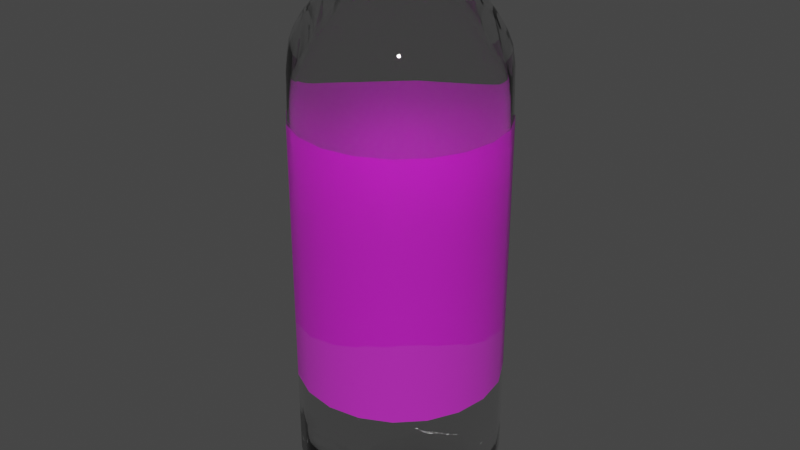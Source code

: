 # Source: water_bottle.blend  (saved by Blender 3.3.6; exported with 4.5.12 LTS)
import bpy
from mathutils import Matrix  # noqa: F401  (used for matrix-valued properties, if any)

bpy.ops.wm.read_factory_settings(use_empty=True)
scene = bpy.context.scene
scene.name = 'Scene'

# ---- collections
col_collection = bpy.data.collections.new('Collection'); scene.collection.children.link(col_collection)

# ---- images (referenced by path relative to the original .blend; pixels are not part of the script)
import os
ASSET_DIR = os.environ.get("B2B_ASSET_DIR", "")  # directory of the original .blend (textures are referenced by path, not embedded)
HERE = os.path.dirname(os.path.abspath(__file__))  # packed textures are extracted next to this script under _unpacked/

def load_image(name, relpath, width, height, colorspace="sRGB"):
    """Load a texture the original file referenced (path relative to the .blend, or extracted next to this script)."""
    p = next((c for c in (os.path.join(HERE, relpath), os.path.join(ASSET_DIR, relpath)) if relpath and os.path.exists(c)), "")
    if p:
        img = bpy.data.images.load(p, check_existing=True)
        img.name = name
    else:  # same state as the original file: an image datablock whose file is absent (Cycles renders it pink)
        img = bpy.data.images.new(name, width, height)
        img.source = "FILE"
        img.filepath = "//" + (relpath or name)
    img.colorspace_settings.name = colorspace
    return img
img_bottle_label = load_image('bottle_label', 'bottle_label.png', 1024, 1024, 'sRGB')

# ---- materials (node trees are filled in below, after node groups)
mat_bottle_plastic = bpy.data.materials.new('bottle_plastic')
mat_bottle_plastic.use_transparent_shadow = False
mat_bottle_lid = bpy.data.materials.new('bottle_lid')
mat_bottle_lid.use_transparent_shadow = False
mat_bottle_label = bpy.data.materials.new('bottle_label')
mat_bottle_label.surface_render_method = 'BLENDED'
mat_bottle_label.blend_method = 'BLEND'
mat_bottle_label.use_transparent_shadow = False

# ---- material node trees
mat_bottle_plastic.use_nodes = True; mat_bottle_plastic.node_tree.nodes.clear()
_N = mat_bottle_plastic.node_tree.nodes; _L = mat_bottle_plastic.node_tree.links
n0 = _N.new('ShaderNodeBsdfPrincipled'); n0.name = 'Principled BSDF'; n0.location = (10, 300)
n0.distribution = 'GGX'
n0.subsurface_method = 'RANDOM_WALK_SKIN'
n0.inputs[2].default_value = 0.0
n0.inputs[3].default_value = 1.45
n0.inputs[18].default_value = 1.0
n0.inputs[27].default_value = (0.0, 0.0, 0.0, 1.0)
n0.inputs[28].default_value = 1.0
n1 = _N.new('ShaderNodeOutputMaterial'); n1.name = 'Material Output'; n1.location = (300, 300)
_L.new(n0.outputs[0], n1.inputs[0])
n1.is_active_output = True
mat_bottle_lid.use_nodes = True; mat_bottle_lid.node_tree.nodes.clear()
_N = mat_bottle_lid.node_tree.nodes; _L = mat_bottle_lid.node_tree.links
n0 = _N.new('ShaderNodeBsdfPrincipled'); n0.name = 'Principled BSDF'; n0.location = (10, 300)
n0.distribution = 'GGX'
n0.subsurface_method = 'RANDOM_WALK_SKIN'
n0.inputs[0].default_value = (0.2137, 0.149, 0.6152, 1.0)
n0.inputs[3].default_value = 1.45
n0.inputs[27].default_value = (0.0, 0.0, 0.0, 1.0)
n0.inputs[28].default_value = 1.0
n1 = _N.new('ShaderNodeOutputMaterial'); n1.name = 'Material Output'; n1.location = (300, 300)
_L.new(n0.outputs[0], n1.inputs[0])
n1.is_active_output = True
mat_bottle_label.use_nodes = True; mat_bottle_label.node_tree.nodes.clear()
_N = mat_bottle_label.node_tree.nodes; _L = mat_bottle_label.node_tree.links
n0 = _N.new('ShaderNodeBsdfPrincipled'); n0.name = 'Principled BSDF'; n0.location = (10, 300)
n0.distribution = 'GGX'
n0.subsurface_method = 'RANDOM_WALK_SKIN'
n0.inputs[3].default_value = 1.45
n0.inputs[4].default_value = 0.5
n0.inputs[27].default_value = (0.0, 0.0, 0.0, 1.0)
n0.inputs[28].default_value = 1.0
n1 = _N.new('ShaderNodeOutputMaterial'); n1.name = 'Material Output'; n1.location = (300, 300)
n2 = _N.new('ShaderNodeTexImage'); n2.name = 'Image Texture'; n2.location = (-297, 248)
n2.image = img_bottle_label
_L.new(n0.outputs[0], n1.inputs[0])
_L.new(n2.outputs[0], n0.inputs[0])
n1.is_active_output = True

# ---- world
world_world = bpy.data.worlds.new('World'); scene.world = world_world
world_world.use_nodes = True; world_world.node_tree.nodes.clear()
_N = world_world.node_tree.nodes; _L = world_world.node_tree.links
n0 = _N.new('ShaderNodeOutputWorld'); n0.name = 'World Output'; n0.location = (300, 300)
n1 = _N.new('ShaderNodeBackground'); n1.name = 'Background'; n1.location = (10, 300)
n1.inputs[0].default_value = (0.05088, 0.05088, 0.05088, 1.0)
_L.new(n1.outputs[0], n0.inputs[0])
n0.is_active_output = True
world_world.color = (0.05088, 0.05088, 0.05088)
world_world.use_sun_shadow = False
world_world.sun_shadow_jitter_overblur = 0.0

# ---- meshes
me_cylinder_001 = bpy.data.meshes.new('Cylinder.001')
me_cylinder_001.from_pydata([(1.4e-08, 0.132, -0.95), (0.0, 0.5, 1.0), (0.07758, 0.1068, -0.95), (0.2939, 0.4045, 1.0), (0.1255, 0.04079, -0.95), (0.4755, 0.1545, 1.0), (0.1255, -0.04079, -0.95), (0.4755, -0.1545, 1.0), (0.07758, -0.1068, -0.95), (0.2939, -0.4045, 1.0), (-9.939e-09, -0.132, -0.95), (-4.371e-08, -0.5, 1.0), (-0.07758, -0.1068, -0.95), (-0.2939, -0.4045, 1.0), (-0.1255, -0.04079, -0.95), (-0.4755, -0.1545, 1.0), (-0.1255, 0.04079, -0.95), (-0.4755, 0.1545, 1.0), (-0.07758, 0.1068, -0.95), (-0.2939, 0.4045, 1.0), (0.0, 0.5, -0.8), (0.2939, 0.4045, -0.8), (0.4755, 0.1545, -0.8), (0.4755, -0.1545, -0.8), (0.2939, -0.4045, -0.8), (-4.371e-08, -0.5, -0.8), (-0.2939, -0.4045, -0.8), (-0.4755, -0.1545, -0.8), (-0.4755, 0.1545, -0.8), (-0.2939, 0.4045, -0.8), (0.0, 0.5, -1.0), (0.2939, 0.4045, -1.0), (0.4755, 0.1545, -1.0), (0.4755, -0.1545, -1.0), (0.2939, -0.4045, -1.0), (-4.371e-08, -0.5, -1.0), (-0.2939, -0.4045, -1.0), (-0.4755, -0.1545, -1.0), (-0.4755, 0.1545, -1.0), (-0.2939, 0.4045, -1.0), (6.59e-09, 0.2897, -1.0), (0.1703, 0.2344, -1.0), (0.2755, 0.08952, -1.0), (0.2755, -0.08952, -1.0), (0.1703, -0.2344, -1.0), (-2.724e-08, -0.2897, -1.0), (-0.1703, -0.2344, -1.0), (-0.2755, -0.08952, -1.0), (-0.2755, 0.08952, -1.0), (-0.1703, 0.2344, -1.0), (8.861e-09, 0.48, 1.1), (0.2821, 0.3883, 1.1), (0.4565, 0.1483, 1.1), (0.4565, -0.1483, 1.1), (0.2821, -0.3883, 1.1), (-3.31e-08, -0.48, 1.1), (-0.2821, -0.3883, 1.1), (-0.4565, -0.1483, 1.1), (-0.4565, 0.1483, 1.1), (-0.2821, 0.3883, 1.1), (1.185e-08, 0.432, 1.2), (0.2539, 0.3495, 1.2), (0.4109, 0.1335, 1.2), (0.4109, -0.1335, 1.2), (0.2539, -0.3495, 1.2), (-2.592e-08, -0.432, 1.2), (-0.2539, -0.3495, 1.2), (-0.4109, -0.1335, 1.2), (-0.4109, 0.1335, 1.2), (-0.2539, 0.3495, 1.2), (1.122e-08, 0.348, 1.3), (0.2045, 0.2815, 1.3), (0.331, 0.1075, 1.3), (0.331, -0.1075, 1.3), (0.2045, -0.2815, 1.3), (-1.921e-08, -0.348, 1.3), (-0.2045, -0.2815, 1.3), (-0.331, -0.1075, 1.3), (-0.331, 0.1075, 1.3), (-0.2045, 0.2815, 1.3), (0.178, -0.05785, 1.4), (0.11, -0.1514, 1.4), (2.33e-08, 0.1872, 1.4), (0.11, 0.1514, 1.4), (-0.178, -0.05785, 1.4), (-0.178, 0.05785, 1.4), (6.938e-09, -0.1872, 1.4), (0.178, 0.05785, 1.4), (-0.11, 0.1514, 1.4), (-0.11, -0.1514, 1.4), (0.1424, -0.04628, 1.4), (0.08803, -0.1212, 1.4), (2.177e-08, 0.1498, 1.4), (0.08803, 0.1212, 1.4), (-0.1424, -0.04628, 1.4), (-0.1424, 0.04628, 1.4), (8.679e-09, -0.1498, 1.4), (0.1424, 0.04628, 1.4), (-0.08803, 0.1212, 1.4), (-0.08803, -0.1212, 1.4), (0.1424, -0.04628, 1.5), (0.08803, -0.1212, 1.5), (2.177e-08, 0.1498, 1.5), (0.08803, 0.1212, 1.5), (-0.1424, -0.04628, 1.5), (-0.1424, 0.04628, 1.5), (8.679e-09, -0.1498, 1.5), (0.1424, 0.04628, 1.5), (-0.08803, 0.1212, 1.5), (-0.08803, -0.1212, 1.5), (1.4e-08, 0.132, -0.98), (0.07758, 0.1068, -0.98), (0.1255, 0.04079, -0.98), (0.1255, -0.04079, -0.98), (0.07758, -0.1068, -0.98), (-9.939e-09, -0.132, -0.98), (-0.07758, -0.1068, -0.98), (-0.1255, -0.04079, -0.98), (-0.1255, 0.04079, -0.98), (-0.07758, 0.1068, -0.98)], [], [(20, 1, 3, 21), (21, 3, 5, 22), (22, 5, 7, 23), (23, 7, 9, 24), (24, 9, 11, 25), (25, 11, 13, 26), (26, 13, 15, 27), (27, 15, 17, 28), (11, 9, 54, 55), (28, 17, 19, 29), (29, 19, 1, 20), (44, 34, 24), (39, 29, 20, 30), (47, 27, 37), (37, 27, 28, 38), (38, 28, 48), (35, 25, 26, 36), (45, 25, 35), (33, 23, 24, 34), (39, 49, 29), (31, 21, 22, 32), (29, 49, 48, 28), (21, 41, 40, 20), (42, 41, 31, 32), (42, 22, 23, 43), (44, 43, 33, 34), (36, 26, 46), (46, 45, 35, 36), (45, 44, 24, 25), (48, 47, 37, 38), (47, 46, 26, 27), (40, 49, 39, 30), (2, 0, 40, 41), (4, 2, 41, 42), (6, 4, 42, 43), (8, 6, 43, 44), (10, 8, 44, 45), (12, 10, 45, 46), (14, 12, 46, 47), (16, 14, 47, 48), (18, 16, 48, 49), (0, 18, 49, 40), (33, 43, 23), (32, 22, 42), (31, 41, 21), (30, 20, 40), (0, 2, 111, 110), (55, 54, 64, 65), (9, 7, 53, 54), (3, 1, 50, 51), (7, 5, 52, 53), (5, 3, 51, 52), (1, 19, 59, 50), (19, 17, 58, 59), (17, 15, 57, 58), (15, 13, 56, 57), (13, 11, 55, 56), (62, 61, 71, 72), (52, 51, 61, 62), (59, 58, 68, 69), (56, 55, 65, 66), (53, 52, 62, 63), (50, 59, 69, 60), (57, 56, 66, 67), (54, 53, 63, 64), (51, 50, 60, 61), (58, 57, 67, 68), (69, 68, 78, 79), (66, 65, 75, 76), (63, 62, 72, 73), (60, 69, 79, 70), (67, 66, 76, 77), (64, 63, 73, 74), (61, 60, 70, 71), (68, 67, 77, 78), (65, 64, 74, 75), (77, 76, 89, 84), (70, 79, 88, 82), (73, 72, 87, 80), (76, 75, 86, 89), (79, 78, 85, 88), (72, 71, 83, 87), (75, 74, 81, 86), (78, 77, 84, 85), (71, 70, 82, 83), (74, 73, 80, 81), (84, 89, 99, 94), (85, 84, 94, 95), (88, 85, 95, 98), (82, 88, 98, 92), (83, 82, 92, 93), (87, 83, 93, 97), (80, 87, 97, 90), (81, 80, 90, 91), (86, 81, 91, 96), (89, 86, 96, 99), (95, 94, 104, 105), (98, 95, 105, 108), (92, 98, 108, 102), (93, 92, 102, 103), (97, 93, 103, 107), (90, 97, 107, 100), (91, 90, 100, 101), (96, 91, 101, 106), (99, 96, 106, 109), (94, 99, 109, 104), (14, 16, 118, 117), (8, 10, 115, 114), (2, 4, 112, 111), (16, 18, 119, 118), (10, 12, 116, 115), (4, 6, 113, 112), (18, 0, 110, 119), (12, 14, 117, 116), (6, 8, 114, 113), (110, 111, 112, 113, 114, 115, 116, 117, 118, 119)])
me_cylinder_001.polygons.foreach_set('use_smooth', [True] * 116)
_k = {(20, 29): 1.0, (28, 29): 1.0, (27, 28): 1.0, (26, 27): 1.0, (25, 26): 1.0, (24, 25): 1.0, (23, 24): 1.0, (22, 23): 1.0, (21, 22): 1.0, (20, 21): 1.0}
me_cylinder_001.attributes.new('crease_edge', 'FLOAT', 'EDGE').data.foreach_set('value', [_k.get((min(e.vertices), max(e.vertices)), 0.0) for e in me_cylinder_001.edges])
_uv = me_cylinder_001.uv_layers.new(name='UVMap')
_uv.uv.foreach_set('vector', [1.0, 0.55, 1.0, 1.0, 0.9, 1.0, 0.9, 0.55, 0.9, 0.55, 0.9, 1.0, 0.8, 1.0, 0.8, 0.55, 0.8, 0.55, 0.8, 1.0, 0.7, 1.0, 0.7, 0.55, 0.7, 0.55, 0.7, 1.0, 0.6, 1.0, 0.6, 0.55, 0.6, 0.55, 0.6, 1.0, 0.5, 1.0, 0.5, 0.55, 0.5, 0.55, 0.5, 1.0, 0.4, 1.0, 0.4, 0.55, 0.4, 0.55, 0.4, 1.0, 0.3, 1.0, 0.3, 0.55, 0.3, 0.55, 0.3, 1.0, 0.2, 1.0, 0.2, 0.55, 0.5, 1.0, 0.6, 1.0, 0.6, 1.0, 0.5, 1.0, 0.2, 0.55, 0.2, 1.0, 0.1, 1.0, 0.1, 0.55, 0.1, 0.55, 0.1, 1.0, -7.451e-08, 1.0, -7.451e-08, 0.55, 0.8317, 0.1375, 0.8911, 0.05584, 0.6, 0.55, 0.1, 0.5, 0.1, 0.55, -7.451e-08, 0.55, -7.451e-08, 0.5, 0.6177, 0.207, 0.3, 0.55, 0.5217, 0.1758, 0.3, 0.5, 0.3, 0.55, 0.2, 0.55, 0.2, 0.5, 0.5217, 0.3242, 0.2, 0.55, 0.6177, 0.293, 0.5, 0.5, 0.5, 0.55, 0.4, 0.55, 0.4, 0.5, 0.75, 0.1109, 0.5, 0.55, 0.75, 0.01, 0.7, 0.5, 0.7, 0.55, 0.6, 0.55, 0.6, 0.5, 0.6089, 0.4442, 0.6683, 0.3625, 0.1, 0.55, 0.9, 0.5, 0.9, 0.55, 0.8, 0.55, 0.8, 0.5, 0.1, 0.55, 0.6683, 0.3625, 0.6177, 0.293, 0.2, 0.55, 0.9, 0.55, 0.8317, 0.3625, 0.75, 0.3891, 1.0, 0.55, 0.8823, 0.293, 0.8317, 0.3625, 0.8911, 0.4442, 0.9783, 0.3242, 0.8823, 0.293, 0.8, 0.55, 0.7, 0.55, 0.8823, 0.207, 0.8317, 0.1375, 0.8823, 0.207, 0.9783, 0.1758, 0.8911, 0.05584, 0.6089, 0.05584, 0.4, 0.55, 0.6683, 0.1375, 0.6683, 0.1375, 0.75, 0.1109, 0.75, 0.01, 0.6089, 0.05584, 0.75, 0.1109, 0.8317, 0.1375, 0.6, 0.55, 0.5, 0.55, 0.6177, 0.293, 0.6177, 0.207, 0.5217, 0.1758, 0.5217, 0.3242, 0.6177, 0.207, 0.6683, 0.1375, 0.4, 0.55, 0.3, 0.55, 0.75, 0.3891, 0.6683, 0.3625, 0.6089, 0.4442, 0.75, 0.49, 0.7872, 0.3013, 0.75, 0.3134, 0.75, 0.3891, 0.8317, 0.3625, 0.8103, 0.2696, 0.7872, 0.3013, 0.8317, 0.3625, 0.8823, 0.293, 0.8103, 0.2304, 0.8103, 0.2696, 0.8823, 0.293, 0.8823, 0.207, 0.7872, 0.1987, 0.8103, 0.2304, 0.8823, 0.207, 0.8317, 0.1375, 0.75, 0.1866, 0.7872, 0.1987, 0.8317, 0.1375, 0.75, 0.1109, 0.7128, 0.1987, 0.75, 0.1866, 0.75, 0.1109, 0.6683, 0.1375, 0.6897, 0.2304, 0.7128, 0.1987, 0.6683, 0.1375, 0.6177, 0.207, 0.6897, 0.2696, 0.6897, 0.2304, 0.6177, 0.207, 0.6177, 0.293, 0.7128, 0.3013, 0.6897, 0.2696, 0.6177, 0.293, 0.6683, 0.3625, 0.75, 0.3134, 0.7128, 0.3013, 0.6683, 0.3625, 0.75, 0.3891, 0.9783, 0.1758, 0.8823, 0.207, 0.7, 0.55, 0.9783, 0.3242, 0.8, 0.55, 0.8823, 0.293, 0.8911, 0.4442, 0.8317, 0.3625, 0.9, 0.55, 0.75, 0.49, 1.0, 0.55, 0.75, 0.3891, 0.75, 0.3134, 0.7872, 0.3013, 0.7872, 0.3013, 0.75, 0.3134, 0.5, 1.0, 0.6, 1.0, 0.6, 1.0, 0.5, 1.0, 0.6, 1.0, 0.7, 1.0, 0.7, 1.0, 0.6, 1.0, 0.9, 1.0, 1.0, 1.0, 1.0, 1.0, 0.9, 1.0, 0.7, 1.0, 0.8, 1.0, 0.8, 1.0, 0.7, 1.0, 0.8, 1.0, 0.9, 1.0, 0.9, 1.0, 0.8, 1.0, -7.451e-08, 1.0, 0.1, 1.0, 0.1, 1.0, -7.451e-08, 1.0, 0.1, 1.0, 0.2, 1.0, 0.2, 1.0, 0.1, 1.0, 0.2, 1.0, 0.3, 1.0, 0.3, 1.0, 0.2, 1.0, 0.3, 1.0, 0.4, 1.0, 0.4, 1.0, 0.3, 1.0, 0.4, 1.0, 0.5, 1.0, 0.5, 1.0, 0.4, 1.0, 0.8, 1.0, 0.9, 1.0, 0.9, 1.0, 0.8, 1.0, 0.8, 1.0, 0.9, 1.0, 0.9, 1.0, 0.8, 1.0, 0.1, 1.0, 0.2, 1.0, 0.2, 1.0, 0.1, 1.0, 0.4, 1.0, 0.5, 1.0, 0.5, 1.0, 0.4, 1.0, 0.7, 1.0, 0.8, 1.0, 0.8, 1.0, 0.7, 1.0, -7.451e-08, 1.0, 0.1, 1.0, 0.1, 1.0, -7.451e-08, 1.0, 0.3, 1.0, 0.4, 1.0, 0.4, 1.0, 0.3, 1.0, 0.6, 1.0, 0.7, 1.0, 0.7, 1.0, 0.6, 1.0, 0.9, 1.0, 1.0, 1.0, 1.0, 1.0, 0.9, 1.0, 0.2, 1.0, 0.3, 1.0, 0.3, 1.0, 0.2, 1.0, 0.1, 1.0, 0.2, 1.0, 0.2, 1.0, 0.1, 1.0, 0.4, 1.0, 0.5, 1.0, 0.5, 1.0, 0.4, 1.0, 0.7, 1.0, 0.8, 1.0, 0.8, 1.0, 0.7, 1.0, -7.451e-08, 1.0, 0.1, 1.0, 0.1, 1.0, -7.451e-08, 1.0, 0.3, 1.0, 0.4, 1.0, 0.4, 1.0, 0.3, 1.0, 0.6, 1.0, 0.7, 1.0, 0.7, 1.0, 0.6, 1.0, 0.9, 1.0, 1.0, 1.0, 1.0, 1.0, 0.9, 1.0, 0.2, 1.0, 0.3, 1.0, 0.3, 1.0, 0.2, 1.0, 0.5, 1.0, 0.6, 1.0, 0.6, 1.0, 0.5, 1.0, 0.3, 1.0, 0.4, 1.0, 0.4, 1.0, 0.3, 1.0, -7.451e-08, 1.0, 0.1, 1.0, 0.1, 1.0, -7.451e-08, 1.0, 0.7, 1.0, 0.8, 1.0, 0.8, 1.0, 0.7, 1.0, 0.4, 1.0, 0.5, 1.0, 0.5, 1.0, 0.4, 1.0, 0.1, 1.0, 0.2, 1.0, 0.2, 1.0, 0.1, 1.0, 0.8, 1.0, 0.9, 1.0, 0.9, 1.0, 0.8, 1.0, 0.5, 1.0, 0.6, 1.0, 0.6, 1.0, 0.5, 1.0, 0.2, 1.0, 0.3, 1.0, 0.3, 1.0, 0.2, 1.0, 0.9, 1.0, 1.0, 1.0, 1.0, 1.0, 0.9, 1.0, 0.6, 1.0, 0.7, 1.0, 0.7, 1.0, 0.6, 1.0, 0.3, 1.0, 0.4, 1.0, 0.4, 1.0, 0.3, 1.0, 0.2, 1.0, 0.3, 1.0, 0.3, 1.0, 0.2, 1.0, 0.1, 1.0, 0.2, 1.0, 0.2, 1.0, 0.1, 1.0, -7.451e-08, 1.0, 0.1, 1.0, 0.1, 1.0, -7.451e-08, 1.0, 0.9, 1.0, 1.0, 1.0, 1.0, 1.0, 0.9, 1.0, 0.8, 1.0, 0.9, 1.0, 0.9, 1.0, 0.8, 1.0, 0.7, 1.0, 0.8, 1.0, 0.8, 1.0, 0.7, 1.0, 0.6, 1.0, 0.7, 1.0, 0.7, 1.0, 0.6, 1.0, 0.5, 1.0, 0.6, 1.0, 0.6, 1.0, 0.5, 1.0, 0.4, 1.0, 0.5, 1.0, 0.5, 1.0, 0.4, 1.0, 0.2, 1.0, 0.3, 1.0, 0.3, 1.0, 0.2, 1.0, 0.1, 1.0, 0.2, 1.0, 0.2, 1.0, 0.1, 1.0, -7.451e-08, 1.0, 0.1, 1.0, 0.1, 1.0, -7.451e-08, 1.0, 0.9, 1.0, 1.0, 1.0, 1.0, 1.0, 0.9, 1.0, 0.8, 1.0, 0.9, 1.0, 0.9, 1.0, 0.8, 1.0, 0.7, 1.0, 0.8, 1.0, 0.8, 1.0, 0.7, 1.0, 0.6, 1.0, 0.7, 1.0, 0.7, 1.0, 0.6, 1.0, 0.5, 1.0, 0.6, 1.0, 0.6, 1.0, 0.5, 1.0, 0.4, 1.0, 0.5, 1.0, 0.5, 1.0, 0.4, 1.0, 0.3, 1.0, 0.4, 1.0, 0.4, 1.0, 0.3, 1.0, 0.6897, 0.2304, 0.6897, 0.2696, 0.6897, 0.2696, 0.6897, 0.2304, 0.7872, 0.1987, 0.75, 0.1866, 0.75, 0.1866, 0.7872, 0.1987, 0.7872, 0.3013, 0.8103, 0.2696, 0.8103, 0.2696, 0.7872, 0.3013, 0.6897, 0.2696, 0.7128, 0.3013, 0.7128, 0.3013, 0.6897, 0.2696, 0.75, 0.1866, 0.7128, 0.1987, 0.7128, 0.1987, 0.75, 0.1866, 0.8103, 0.2696, 0.8103, 0.2304, 0.8103, 0.2304, 0.8103, 0.2696, 0.7128, 0.3013, 0.75, 0.3134, 0.75, 0.3134, 0.7128, 0.3013, 0.7128, 0.1987, 0.6897, 0.2304, 0.6897, 0.2304, 0.7128, 0.1987, 0.8103, 0.2304, 0.7872, 0.1987, 0.7872, 0.1987, 0.8103, 0.2304, 0.75, 0.3134, 0.7872, 0.3013, 0.8103, 0.2696, 0.8103, 0.2304, 0.7872, 0.1987, 0.75, 0.1866, 0.7128, 0.1987, 0.6897, 0.2304, 0.6897, 0.2696, 0.7128, 0.3013])
me_cylinder_001.materials.append(mat_bottle_plastic)
me_cylinder_001.use_remesh_fix_poles = True
me_cylinder_001.use_remesh_preserve_attributes = False
me_cylinder_001.update()
me_cylinder_002 = bpy.data.meshes.new('Cylinder.002')
me_cylinder_002.from_pydata([(0.0, 0.2, -0.1), (0.1176, 0.1618, -0.1), (0.1902, 0.0618, -0.1), (0.1902, -0.0618, -0.1), (0.1176, -0.1618, -0.1), (-1.748e-08, -0.2, -0.1), (-0.1176, -0.1618, -0.1), (-0.1902, -0.0618, -0.1), (-0.1902, 0.0618, -0.1), (-0.1176, 0.1618, -0.1), (4.657e-09, 0.1474, 0.1), (0.0, 0.2, 0.05), (1.397e-09, 0.1846, 0.08536), (0.08666, 0.1193, 0.1), (0.1176, 0.1618, 0.05), (0.1085, 0.1493, 0.08536), (0.1402, 0.04556, 0.1), (0.1902, 0.0618, 0.05), (0.1756, 0.05705, 0.08536), (0.1402, -0.04556, 0.1), (0.1902, -0.0618, 0.05), (0.1756, -0.05705, 0.08536), (0.08666, -0.1193, 0.1), (0.1176, -0.1618, 0.05), (0.1085, -0.1493, 0.08536), (-1.49e-08, -0.1474, 0.1), (-1.748e-08, -0.2, 0.05), (-1.665e-08, -0.1846, 0.08536), (-0.08666, -0.1193, 0.1), (-0.1176, -0.1618, 0.05), (-0.1085, -0.1493, 0.08536), (-0.1402, -0.04556, 0.1), (-0.1902, -0.0618, 0.05), (-0.1756, -0.05705, 0.08536), (-0.1402, 0.04556, 0.1), (-0.1902, 0.0618, 0.05), (-0.1756, 0.05705, 0.08536), (-0.08666, 0.1193, 0.1), (-0.1176, 0.1618, 0.05), (-0.1085, 0.1493, 0.08536)], [], [(9, 38, 11, 0), (2, 17, 20, 3), (3, 20, 23, 4), (4, 23, 26, 5), (5, 26, 29, 6), (6, 29, 32, 7), (7, 32, 35, 8), (8, 35, 38, 9), (0, 11, 14, 1), (1, 14, 17, 2), (14, 11, 12, 15), (15, 12, 10, 13), (17, 14, 15, 18), (18, 15, 13, 16), (20, 17, 18, 21), (21, 18, 16, 19), (23, 20, 21, 24), (24, 21, 19, 22), (26, 23, 24, 27), (27, 24, 22, 25), (29, 26, 27, 30), (30, 27, 25, 28), (32, 29, 30, 33), (33, 30, 28, 31), (35, 32, 33, 36), (36, 33, 31, 34), (38, 35, 36, 39), (39, 36, 34, 37), (11, 38, 39, 12), (12, 39, 37, 10), (13, 10, 37, 34, 31, 28, 25, 22, 19, 16)])
me_cylinder_002.polygons.foreach_set('use_smooth', [True] * 31)
_uv = me_cylinder_002.uv_layers.new(name='UVMap')
_uv.uv.foreach_set('vector', [0.1, 0.5, 0.1, 0.875, -7.451e-08, 0.875, -7.451e-08, 0.5, 0.8, 0.5, 0.8, 0.875, 0.7, 0.875, 0.7, 0.5, 0.7, 0.5, 0.7, 0.875, 0.6, 0.875, 0.6, 0.5, 0.6, 0.5, 0.6, 0.875, 0.5, 0.875, 0.5, 0.5, 0.5, 0.5, 0.5, 0.875, 0.4, 0.875, 0.4, 0.5, 0.4, 0.5, 0.4, 0.875, 0.3, 0.875, 0.3, 0.5, 0.3, 0.5, 0.3, 0.875, 0.2, 0.875, 0.2, 0.5, 0.2, 0.5, 0.2, 0.875, 0.1, 0.875, 0.1, 0.5, 1.0, 0.5, 1.0, 0.875, 0.9, 0.875, 0.9, 0.5, 0.9, 0.5, 0.9, 0.875, 0.8, 0.875, 0.8, 0.5, 0.9, 0.875, 1.0, 0.875, 0.9962, 1.0, 0.9038, 1.0, 0.3856, 0.4459, 0.2554, 0.4882, 0.25, 0.4269, 0.354, 0.3931, 0.8, 0.875, 0.9, 0.875, 0.8962, 1.0, 0.8038, 1.0, 0.4749, 0.3288, 0.3944, 0.4395, 0.354, 0.3931, 0.4183, 0.3047, 0.7, 0.875, 0.8, 0.875, 0.7962, 1.0, 0.7038, 1.0, 0.4783, 0.1815, 0.4783, 0.3185, 0.4183, 0.3047, 0.4183, 0.1953, 0.6, 0.875, 0.7, 0.875, 0.6962, 1.0, 0.6038, 1.0, 0.3944, 0.06046, 0.4749, 0.1712, 0.4183, 0.1953, 0.354, 0.1069, 0.5, 0.875, 0.6, 0.875, 0.5962, 1.0, 0.5038, 1.0, 0.2554, 0.01176, 0.3856, 0.05407, 0.354, 0.1069, 0.25, 0.07309, 0.4, 0.875, 0.5, 0.875, 0.4962, 1.0, 0.4038, 1.0, 0.1144, 0.05407, 0.2446, 0.01176, 0.25, 0.07309, 0.146, 0.1069, 0.3, 0.875, 0.4, 0.875, 0.3962, 1.0, 0.3038, 1.0, 0.0251, 0.1712, 0.1056, 0.06046, 0.146, 0.1069, 0.08175, 0.1953, 0.2, 0.875, 0.3, 0.875, 0.2962, 1.0, 0.2038, 1.0, 0.02175, 0.3185, 0.02175, 0.1815, 0.08175, 0.1953, 0.08175, 0.3047, 0.1, 0.875, 0.2, 0.875, 0.1962, 1.0, 0.1038, 1.0, 0.1056, 0.4395, 0.0251, 0.3288, 0.08175, 0.3047, 0.146, 0.3931, -7.451e-08, 0.875, 0.1, 0.875, 0.09615, 1.0, 0.00385, 1.0, 0.2446, 0.4882, 0.1144, 0.4459, 0.146, 0.3931, 0.25, 0.4269, 0.354, 0.3931, 0.25, 0.4269, 0.146, 0.3931, 0.08175, 0.3047, 0.08175, 0.1953, 0.146, 0.1069, 0.25, 0.07309, 0.354, 0.1069, 0.4183, 0.1953, 0.4183, 0.3047])
me_cylinder_002.materials.append(mat_bottle_lid)
me_cylinder_002.use_remesh_fix_poles = True
me_cylinder_002.use_remesh_preserve_attributes = False
me_cylinder_002.update()
me_cylinder_004 = bpy.data.meshes.new('Cylinder.004')
me_cylinder_004.from_pydata([(-4.191e-09, 0.4682, -0.6), (-4.191e-09, 0.4682, 0.6), (0.2752, 0.3788, -0.6), (0.2752, 0.3788, 0.6), (0.4453, 0.1447, -0.6), (0.4453, 0.1447, 0.6), (0.4453, -0.1447, -0.6), (0.4453, -0.1447, 0.6), (0.2752, -0.3788, -0.6), (0.2752, -0.3788, 0.6), (-4.424e-08, -0.4682, -0.6), (-4.424e-08, -0.4682, 0.6), (-0.2752, -0.3788, -0.6), (-0.2752, -0.3788, 0.6), (-0.4453, -0.1447, -0.6), (-0.4453, -0.1447, 0.6), (-0.4453, 0.1447, -0.6), (-0.4453, 0.1447, 0.6), (-0.2752, 0.3788, -0.6), (-0.2752, 0.3788, 0.6), (0.1446, 0.4451, -0.6), (0.1446, 0.4451, 0.6), (0.3786, 0.2751, -0.6), (0.3786, 0.2751, 0.6), (0.468, -1.583e-08, -0.6), (0.468, -1.77e-08, 0.6), (0.3786, -0.2751, -0.6), (0.3786, -0.2751, 0.6), (0.1446, -0.4451, -0.6), (0.1446, -0.4451, 0.6), (-0.1446, -0.4451, -0.6), (-0.1446, -0.4451, 0.6), (-0.3786, -0.2751, -0.6), (-0.3786, -0.2751, 0.6), (-0.468, 7.451e-09, -0.6), (-0.468, 1.024e-08, 0.6), (-0.3786, 0.2751, -0.6), (-0.3786, 0.2751, 0.6), (-0.1446, 0.4451, -0.6), (-0.1446, 0.4451, 0.6)], [], [(20, 21, 3, 2), (3, 23, 22, 2), (22, 23, 5, 4), (5, 25, 24, 4), (24, 25, 7, 6), (7, 27, 26, 6), (26, 27, 9, 8), (9, 29, 28, 8), (28, 29, 11, 10), (11, 31, 30, 10), (30, 31, 13, 12), (13, 33, 32, 12), (32, 33, 15, 14), (15, 35, 34, 14), (34, 35, 17, 16), (17, 37, 36, 16), (36, 37, 19, 18), (19, 39, 38, 18), (38, 39, 1, 0), (0, 1, 21, 20)])
me_cylinder_004.polygons.foreach_set('use_smooth', [True] * 20)
_k = {(0, 20): 1.0, (2, 20): 1.0, (3, 21): 1.0, (1, 21): 1.0, (2, 22): 1.0, (4, 22): 1.0, (5, 23): 1.0, (3, 23): 1.0, (4, 24): 1.0, (6, 24): 1.0, (7, 25): 1.0, (5, 25): 1.0, (6, 26): 1.0, (8, 26): 1.0, (9, 27): 1.0, (7, 27): 1.0, (8, 28): 1.0, (10, 28): 1.0, (11, 29): 1.0, (9, 29): 1.0, (10, 30): 1.0, (12, 30): 1.0, (13, 31): 1.0, (11, 31): 1.0, (12, 32): 1.0, (14, 32): 1.0, (15, 33): 1.0, (13, 33): 1.0, (14, 34): 1.0, (16, 34): 1.0, (17, 35): 1.0, (15, 35): 1.0, (16, 36): 1.0, (18, 36): 1.0, (19, 37): 1.0, (17, 37): 1.0, (18, 38): 1.0, (0, 38): 1.0, (1, 39): 1.0, (19, 39): 1.0}
me_cylinder_004.attributes.new('crease_edge', 'FLOAT', 'EDGE').data.foreach_set('value', [_k.get((min(e.vertices), max(e.vertices)), 0.0) for e in me_cylinder_004.edges])
_uv = me_cylinder_004.uv_layers.new(name='UVMap')
_uv.uv.foreach_set('vector', [0.95, 0.5, 0.95, 1.0, 0.9, 1.0, 0.9, 0.5, 0.9, 1.0, 0.85, 1.0, 0.85, 0.5, 0.9, 0.5, 0.85, 0.5, 0.85, 1.0, 0.8, 1.0, 0.8, 0.5, 0.8, 1.0, 0.75, 1.0, 0.75, 0.5, 0.8, 0.5, 0.75, 0.5, 0.75, 1.0, 0.7, 1.0, 0.7, 0.5, 0.7, 1.0, 0.65, 1.0, 0.65, 0.5, 0.7, 0.5, 0.65, 0.5, 0.65, 1.0, 0.6, 1.0, 0.6, 0.5, 0.6, 1.0, 0.55, 1.0, 0.55, 0.5, 0.6, 0.5, 0.55, 0.5, 0.55, 1.0, 0.5, 1.0, 0.5, 0.5, 0.5, 1.0, 0.45, 1.0, 0.45, 0.5, 0.5, 0.5, 0.45, 0.5, 0.45, 1.0, 0.4, 1.0, 0.4, 0.5, 0.4, 1.0, 0.35, 1.0, 0.35, 0.5, 0.4, 0.5, 0.35, 0.5, 0.35, 1.0, 0.3, 1.0, 0.3, 0.5, 0.3, 1.0, 0.25, 1.0, 0.25, 0.5, 0.3, 0.5, 0.25, 0.5, 0.25, 1.0, 0.2, 1.0, 0.2, 0.5, 0.2, 1.0, 0.15, 1.0, 0.15, 0.5, 0.2, 0.5, 0.15, 0.5, 0.15, 1.0, 0.1, 1.0, 0.1, 0.5, 0.1, 1.0, 0.05, 1.0, 0.05, 0.5, 0.1, 0.5, 0.05, 0.5, 0.05, 1.0, -7.451e-08, 1.0, -7.451e-08, 0.5, 1.0, 0.5, 1.0, 1.0, 0.95, 1.0, 0.95, 0.5])
me_cylinder_004.materials.append(mat_bottle_label)
me_cylinder_004.use_remesh_fix_poles = True
me_cylinder_004.use_remesh_preserve_attributes = False
me_cylinder_004.update()

# ---- objects
ob_bottle = bpy.data.objects.new('Bottle', me_cylinder_001)
ob_bottlelid = bpy.data.objects.new('BottleLid', me_cylinder_002)
ob_bottlelabel = bpy.data.objects.new('BottleLabel', me_cylinder_004)

# ---- transforms, parenting, visibility, modifiers, constraints
ob_bottle.location = (0.0, 0.0, -0.02)
ob_bottle.scale = (0.1, 0.1, 0.1)
_m = ob_bottle.modifiers.new('Subdivision', 'SUBSURF')
_m.render_levels = 1
ob_bottlelid.location = (0.0, 0.0, 0.13)
ob_bottlelid.scale = (0.08, 0.08, 0.08)
_m = ob_bottlelid.modifiers.new('Solidify', 'SOLIDIFY')
ob_bottlelabel.location = (0.0, 0.0, 5.96e-08)
ob_bottlelabel.scale = (0.1, 0.1, 0.1)

# ---- collection membership
col_collection.objects.link(ob_bottle)
col_collection.objects.link(ob_bottlelid)
col_collection.objects.link(ob_bottlelabel)

# ---- scene / render settings (as saved in the file)
scene.frame_start = 1; scene.frame_end = 250; scene.frame_set(36)
scene.render.engine = 'BLENDER_EEVEE_NEXT'
scene.cycles.sampling_pattern = 'TABULATED_SOBOL'
scene.cycles.use_light_tree = False
scene.view_settings.view_transform = 'Filmic'
bpy.context.view_layer.update()

# ---- added for rendering (the .blend has no active camera and no usable light): camera, sun
cam_auto = bpy.data.cameras.new('AutoCamera')
cam_auto.lens = 50.0
cam_auto.sensor_width = 36.0
cam_auto.clip_end = 1000.0
ob_auto_camera = bpy.data.objects.new('AutoCamera', cam_auto)
scene.collection.objects.link(ob_auto_camera)
ob_auto_camera.location = (0.270712, -0.324854, 0.225569)
ob_auto_camera.rotation_euler = (1.09748, -7.21219e-08, 0.694738)
scene.camera = ob_auto_camera
light_auto_sun = bpy.data.lights.new('AutoSun', 'SUN')
light_auto_sun.energy = 3.0
light_auto_sun.angle = 0.0523599
ob_auto_sun = bpy.data.objects.new('AutoSun', light_auto_sun)
scene.collection.objects.link(ob_auto_sun)
ob_auto_sun.rotation_euler = (0.872665, 0.174533, 0.523599)
bpy.context.view_layer.update()
